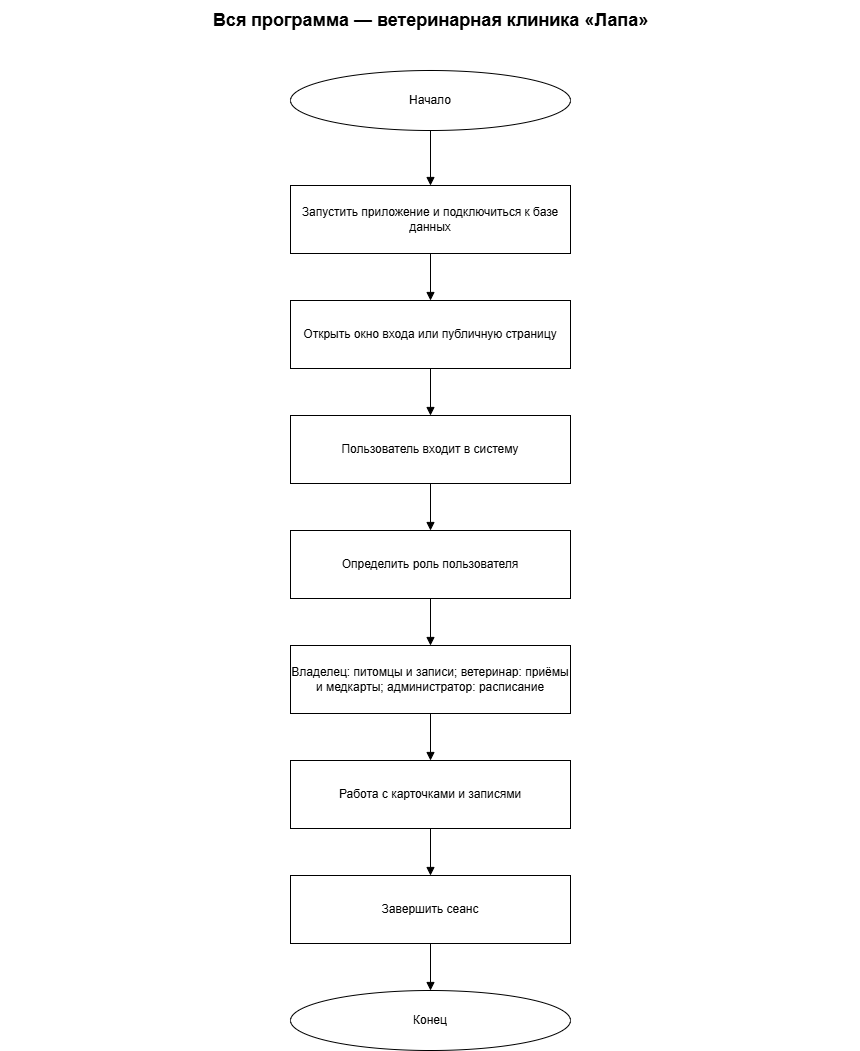

The diagram above was exported from draw.io. Its source (the exported page's mxGraphModel, read from the mxfile embedded in the PNG):
<mxGraphModel dx="1418" dy="1096" grid="1" gridSize="10" guides="1" tooltips="1" connect="1" arrows="1" fold="1" page="1" pageScale="1" pageWidth="900" pageHeight="1155" math="0" shadow="0">
  <root>
    <mxCell id="0" />
    <mxCell id="1" parent="0" />
    <mxCell id="title" parent="1" style="text;html=1;strokeColor=none;fillColor=none;fontSize=18;fontStyle=1;align=center;verticalAlign=middle;" value="Вся программа — ветеринарная клиника «Лапа»" vertex="1">
      <mxGeometry height="40" width="860" x="20" y="10" as="geometry" />
    </mxCell>
    <mxCell id="n0" parent="1" style="ellipse;whiteSpace=wrap;html=1;fillColor=#ffffff;strokeColor=#000000;fontColor=#000000;" value="Начало" vertex="1">
      <mxGeometry height="60" width="280" x="310" y="80" as="geometry" />
    </mxCell>
    <mxCell id="n1" parent="1" style="rounded=0;whiteSpace=wrap;html=1;fillColor=#ffffff;strokeColor=#000000;fontColor=#000000;" value="Запустить приложение и подключиться к базе данных" vertex="1">
      <mxGeometry height="68" width="280" x="310" y="195" as="geometry" />
    </mxCell>
    <mxCell id="n2" parent="1" style="rounded=0;whiteSpace=wrap;html=1;fillColor=#ffffff;strokeColor=#000000;fontColor=#000000;" value="Открыть окно входа или публичную страницу" vertex="1">
      <mxGeometry height="68" width="280" x="310" y="310" as="geometry" />
    </mxCell>
    <mxCell id="n3" parent="1" style="rounded=0;whiteSpace=wrap;html=1;fillColor=#ffffff;strokeColor=#000000;fontColor=#000000;" value="Пользователь входит в систему" vertex="1">
      <mxGeometry height="68" width="280" x="310" y="425" as="geometry" />
    </mxCell>
    <mxCell id="n4" parent="1" style="rounded=0;whiteSpace=wrap;html=1;fillColor=#ffffff;strokeColor=#000000;fontColor=#000000;" value="Определить роль пользователя" vertex="1">
      <mxGeometry height="68" width="280" x="310" y="540" as="geometry" />
    </mxCell>
    <mxCell id="n5" parent="1" style="rounded=0;whiteSpace=wrap;html=1;fillColor=#ffffff;strokeColor=#000000;fontColor=#000000;" value="Владелец: питомцы и записи; ветеринар: приёмы и медкарты; администратор: расписание" vertex="1">
      <mxGeometry height="68" width="280" x="310" y="655" as="geometry" />
    </mxCell>
    <mxCell id="n6" parent="1" style="rounded=0;whiteSpace=wrap;html=1;fillColor=#ffffff;strokeColor=#000000;fontColor=#000000;" value="Работа с карточками и записями" vertex="1">
      <mxGeometry height="68" width="280" x="310" y="770" as="geometry" />
    </mxCell>
    <mxCell id="n7" parent="1" style="rounded=0;whiteSpace=wrap;html=1;fillColor=#ffffff;strokeColor=#000000;fontColor=#000000;" value="Завершить сеанс" vertex="1">
      <mxGeometry height="68" width="280" x="310" y="885" as="geometry" />
    </mxCell>
    <mxCell id="n8" parent="1" style="ellipse;whiteSpace=wrap;html=1;fillColor=#ffffff;strokeColor=#000000;fontColor=#000000;" value="Конец" vertex="1">
      <mxGeometry height="60" width="280" x="310" y="1000" as="geometry" />
    </mxCell>
    <mxCell id="edge0" edge="1" parent="1" source="n0" style="edgeStyle=orthogonalEdgeStyle;rounded=0;orthogonalLoop=1;jettySize=auto;html=1;strokeColor=#000000;fontColor=#000000;endArrow=block;exitX=0.5;exitY=1;exitDx=0;exitDy=0;entryX=0.5;entryY=0;entryDx=0;entryDy=0;" target="n1" value="">
      <mxGeometry relative="1" as="geometry" />
    </mxCell>
    <mxCell id="edge1" edge="1" parent="1" source="n1" style="edgeStyle=orthogonalEdgeStyle;rounded=0;orthogonalLoop=1;jettySize=auto;html=1;strokeColor=#000000;fontColor=#000000;endArrow=block;exitX=0.5;exitY=1;exitDx=0;exitDy=0;entryX=0.5;entryY=0;entryDx=0;entryDy=0;" target="n2" value="">
      <mxGeometry relative="1" as="geometry" />
    </mxCell>
    <mxCell id="edge2" edge="1" parent="1" source="n2" style="edgeStyle=orthogonalEdgeStyle;rounded=0;orthogonalLoop=1;jettySize=auto;html=1;strokeColor=#000000;fontColor=#000000;endArrow=block;exitX=0.5;exitY=1;exitDx=0;exitDy=0;entryX=0.5;entryY=0;entryDx=0;entryDy=0;" target="n3" value="">
      <mxGeometry relative="1" as="geometry" />
    </mxCell>
    <mxCell id="edge3" edge="1" parent="1" source="n3" style="edgeStyle=orthogonalEdgeStyle;rounded=0;orthogonalLoop=1;jettySize=auto;html=1;strokeColor=#000000;fontColor=#000000;endArrow=block;exitX=0.5;exitY=1;exitDx=0;exitDy=0;entryX=0.5;entryY=0;entryDx=0;entryDy=0;" target="n4" value="">
      <mxGeometry relative="1" as="geometry" />
    </mxCell>
    <mxCell id="edge4" edge="1" parent="1" source="n4" style="edgeStyle=orthogonalEdgeStyle;rounded=0;orthogonalLoop=1;jettySize=auto;html=1;strokeColor=#000000;fontColor=#000000;endArrow=block;exitX=0.5;exitY=1;exitDx=0;exitDy=0;entryX=0.5;entryY=0;entryDx=0;entryDy=0;" target="n5" value="">
      <mxGeometry relative="1" as="geometry" />
    </mxCell>
    <mxCell id="edge5" edge="1" parent="1" source="n5" style="edgeStyle=orthogonalEdgeStyle;rounded=0;orthogonalLoop=1;jettySize=auto;html=1;strokeColor=#000000;fontColor=#000000;endArrow=block;exitX=0.5;exitY=1;exitDx=0;exitDy=0;entryX=0.5;entryY=0;entryDx=0;entryDy=0;" target="n6" value="">
      <mxGeometry relative="1" as="geometry" />
    </mxCell>
    <mxCell id="edge6" edge="1" parent="1" source="n6" style="edgeStyle=orthogonalEdgeStyle;rounded=0;orthogonalLoop=1;jettySize=auto;html=1;strokeColor=#000000;fontColor=#000000;endArrow=block;exitX=0.5;exitY=1;exitDx=0;exitDy=0;entryX=0.5;entryY=0;entryDx=0;entryDy=0;" target="n7" value="">
      <mxGeometry relative="1" as="geometry" />
    </mxCell>
    <mxCell id="edge7" edge="1" parent="1" source="n7" style="edgeStyle=orthogonalEdgeStyle;rounded=0;orthogonalLoop=1;jettySize=auto;html=1;strokeColor=#000000;fontColor=#000000;endArrow=block;exitX=0.5;exitY=1;exitDx=0;exitDy=0;entryX=0.5;entryY=0;entryDx=0;entryDy=0;" target="n8" value="">
      <mxGeometry relative="1" as="geometry" />
    </mxCell>
  </root>
</mxGraphModel>